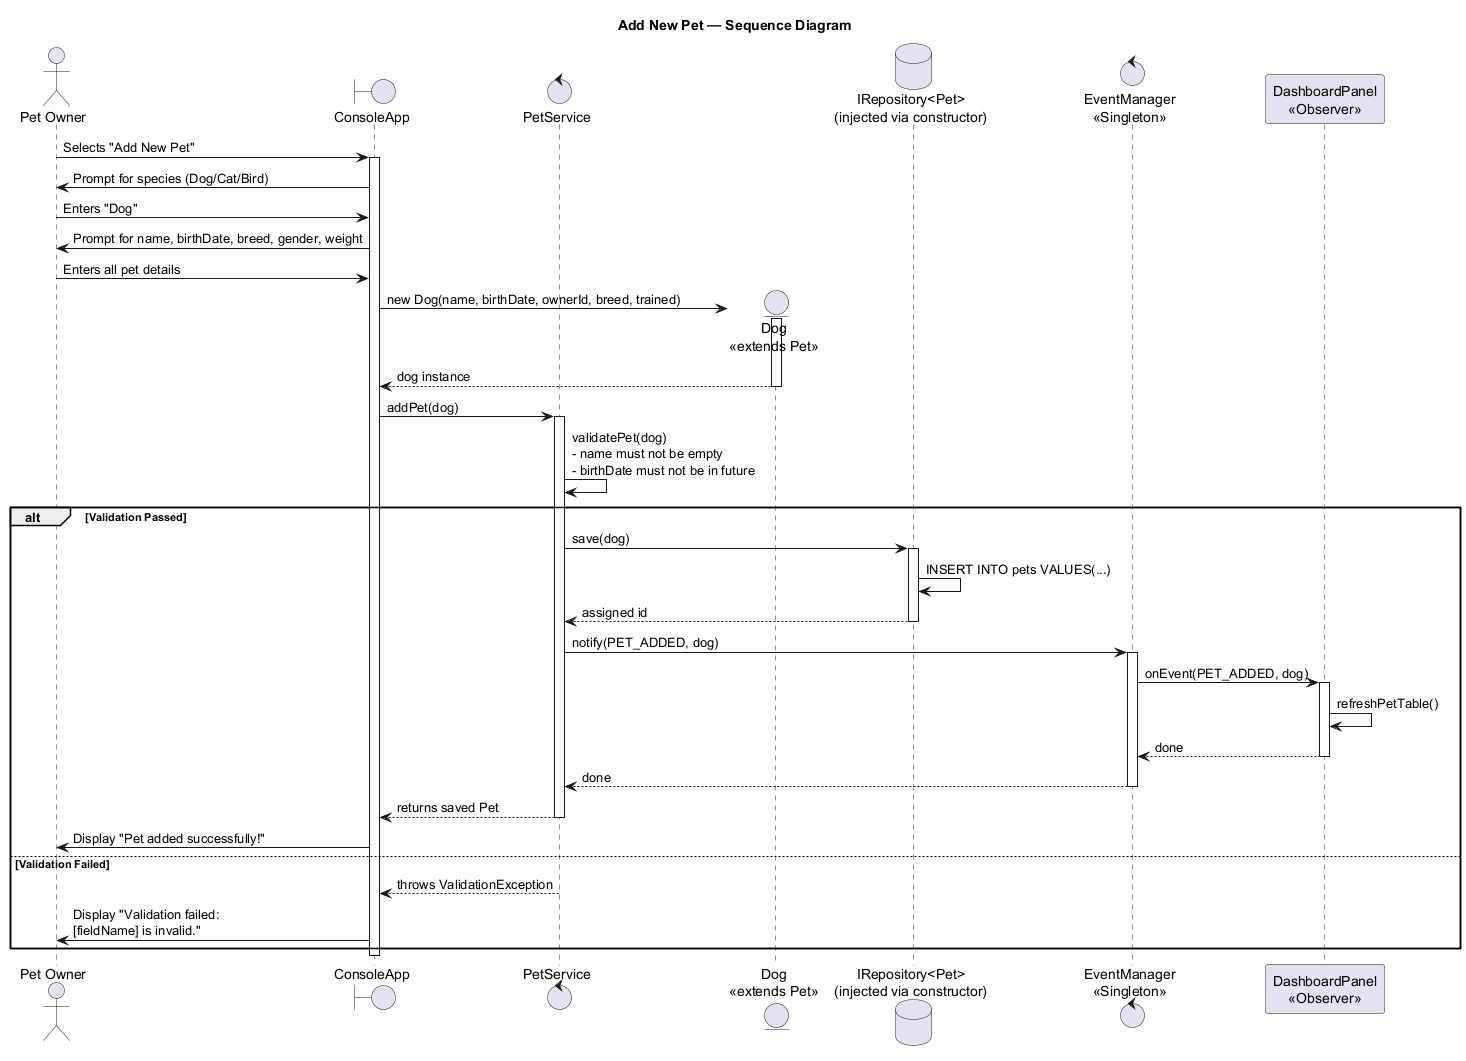

The diagram above was rendered by PlantUML. Its source (embedded in the PNG):
@startuml SeqCreateEntry
title Add New Pet — Sequence Diagram

actor "Pet Owner" as User
boundary "ConsoleApp" as UI
control "PetService" as PS
entity "Dog\n<<extends Pet>>" as PetObj
database "IRepository<Pet>\n(injected via constructor)" as Repo
control "EventManager\n<<Singleton>>" as Event
participant "DashboardPanel\n<<Observer>>" as Dash

User -> UI : Selects "Add New Pet"
activate UI

UI -> User : Prompt for species (Dog/Cat/Bird)
User -> UI : Enters "Dog"

UI -> User : Prompt for name, birthDate, breed, gender, weight
User -> UI : Enters all pet details

UI -> PetObj ** : new Dog(name, birthDate, ownerId, breed, trained)
activate PetObj
PetObj --> UI : dog instance
deactivate PetObj

UI -> PS : addPet(dog)
activate PS

PS -> PS : validatePet(dog)\n- name must not be empty\n- birthDate must not be in future

alt Validation Passed

    PS -> Repo : save(dog)
    activate Repo
    Repo -> Repo : INSERT INTO pets VALUES(...)
    Repo --> PS : assigned id
    deactivate Repo

    PS -> Event : notify(PET_ADDED, dog)
    activate Event
    Event -> Dash : onEvent(PET_ADDED, dog)
    activate Dash
    Dash -> Dash : refreshPetTable()
    Dash --> Event : done
    deactivate Dash
    Event --> PS : done
    deactivate Event

    PS --> UI : returns saved Pet
    deactivate PS

    UI -> User : Display "Pet added successfully!"

else Validation Failed

    PS --> UI : throws ValidationException
    deactivate PS

    UI -> User : Display "Validation failed:\n[fieldName] is invalid."

end

deactivate UI

@enduml